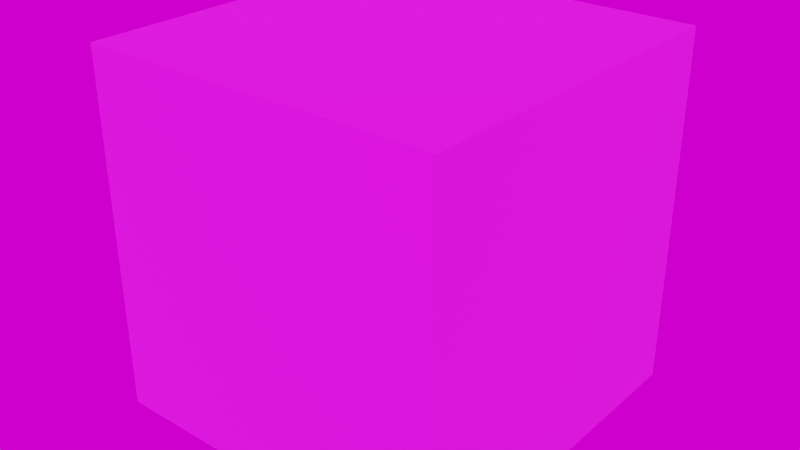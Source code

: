 # Source: blend.blend  (saved by Blender 3.3.6; exported with 4.5.12 LTS)
import bpy
from mathutils import Matrix  # noqa: F401  (used for matrix-valued properties, if any)

bpy.ops.wm.read_factory_settings(use_empty=True)
scene = bpy.context.scene
scene.name = 'Scene'

# ---- collections
col_collection = bpy.data.collections.new('Collection'); scene.collection.children.link(col_collection)

# ---- images (referenced by path relative to the original .blend; pixels are not part of the script)
import os
ASSET_DIR = os.environ.get("B2B_ASSET_DIR", "")  # directory of the original .blend (textures are referenced by path, not embedded)
HERE = os.path.dirname(os.path.abspath(__file__))  # packed textures are extracted next to this script under _unpacked/

def load_image(name, relpath, width, height, colorspace="sRGB"):
    """Load a texture the original file referenced (path relative to the .blend, or extracted next to this script)."""
    p = next((c for c in (os.path.join(HERE, relpath), os.path.join(ASSET_DIR, relpath)) if relpath and os.path.exists(c)), "")
    if p:
        img = bpy.data.images.load(p, check_existing=True)
        img.name = name
    else:  # same state as the original file: an image datablock whose file is absent (Cycles renders it pink)
        img = bpy.data.images.new(name, width, height)
        img.source = "FILE"
        img.filepath = "//" + (relpath or name)
    img.colorspace_settings.name = colorspace
    return img
img_barkdecidious0194_7_s_jpg = load_image('BarkDecidious0194_7_S.jpg', '1f9jtr180dxk-Tree1ByTyroSmith/Tree1/BarkDecidious0194_7_S.jpg', 1024, 1024, 'sRGB')
img_courtyard_exr = load_image('courtyard.exr', 'courtyard.exr', 1024, 1024, 'Linear Rec.709')

# ---- materials (node trees are filled in below, after node groups)
mat_material = bpy.data.materials.new('Material')
mat_material.alpha_threshold = 0.0
mat_material.use_transparent_shadow = False
mat_material.roughness = 0.5
mat_material.line_color = (0.0, 0.0, 0.0, 1.0)

# ---- material node trees
mat_material.use_nodes = True; mat_material.node_tree.nodes.clear()
_N = mat_material.node_tree.nodes; _L = mat_material.node_tree.links
n0 = _N.new('ShaderNodeOutputMaterial'); n0.name = 'Material Output'; n0.location = (300, 300)
n1 = _N.new('ShaderNodeBsdfPrincipled'); n1.name = 'Principled BSDF'; n1.location = (10, 300)
n1.distribution = 'GGX'
n1.subsurface_method = 'RANDOM_WALK_SKIN'
n1.inputs[2].default_value = 5.0
n1.inputs[3].default_value = 1.45
n1.inputs[27].default_value = (0.0, 0.0, 0.0, 1.0)
n1.inputs[28].default_value = 1.0
n2 = _N.new('ShaderNodeTexImage'); n2.name = 'Image Texture'; n2.location = (-369, 297)
n2.image = img_barkdecidious0194_7_s_jpg
_L.new(n1.outputs[0], n0.inputs[0])
_L.new(n2.outputs[0], n1.inputs[0])
n0.is_active_output = True

# ---- world
world_world = bpy.data.worlds.new('World'); scene.world = world_world
world_world.use_nodes = True; world_world.node_tree.nodes.clear()
_N = world_world.node_tree.nodes; _L = world_world.node_tree.links
n0 = _N.new('ShaderNodeOutputWorld'); n0.name = 'World Output'; n0.location = (300, 300)
n1 = _N.new('ShaderNodeBackground'); n1.name = 'Background'; n1.location = (10, 300)
n2 = _N.new('ShaderNodeTexEnvironment'); n2.name = 'Environment Texture'; n2.location = (-293, 256)
n2.image = img_courtyard_exr
_L.new(n1.outputs[0], n0.inputs[0])
_L.new(n2.outputs[0], n1.inputs[0])
n0.is_active_output = True
world_world.color = (0.05088, 0.05088, 0.05088)
world_world.use_sun_shadow = False
world_world.sun_shadow_jitter_overblur = 0.0

# ---- meshes
me_cube = bpy.data.meshes.new('Cube')
me_cube.from_pydata([(1.0, 1.0, 1.0), (1.0, 1.0, -1.0), (1.0, -1.0, 1.0), (1.0, -1.0, -1.0), (-1.0, 1.0, 1.0), (-1.0, 1.0, -1.0), (-1.0, -1.0, 1.0), (-1.0, -1.0, -1.0)], [], [(0, 4, 6, 2), (3, 2, 6, 7), (7, 6, 4, 5), (5, 1, 3, 7), (1, 0, 2, 3), (5, 4, 0, 1)])
_uv = me_cube.uv_layers.new(name='UVMap')
_uv.uv.foreach_set('vector', [0.625, 0.5, 0.875, 0.5, 0.875, 0.75, 0.625, 0.75, 0.375, 0.75, 0.625, 0.75, 0.625, 1.0, 0.375, 1.0, 0.375, 0.0, 0.625, 0.0, 0.625, 0.25, 0.375, 0.25, 0.125, 0.5, 0.375, 0.5, 0.375, 0.75, 0.125, 0.75, 0.375, 0.5, 0.625, 0.5, 0.625, 0.75, 0.375, 0.75, 0.375, 0.25, 0.625, 0.25, 0.625, 0.5, 0.375, 0.5])
me_cube.materials.append(mat_material)
me_cube.use_mirror_vertex_groups = False
me_cube.update()

# ---- objects
ob_cube = bpy.data.objects.new('Cube', me_cube)

# ---- transforms, parenting, visibility, modifiers, constraints
ob_cube.location = (0.0, 0.0, 0.0)
ob_cube.lock_rotations_4d = False
ob_cube.empty_display_type = 'ARROWS'
ob_cube.lineart.crease_threshold = 0.0

# ---- collection membership
col_collection.objects.link(ob_cube)

# ---- scene / render settings (as saved in the file)
scene.frame_start = 1; scene.frame_end = 250; scene.frame_set(1)
scene.render.engine = 'BLENDER_EEVEE_NEXT'
scene.render.film_transparent = True
scene.cycles.sampling_pattern = 'TABULATED_SOBOL'
scene.cycles.use_light_tree = False
scene.view_settings.view_transform = 'Filmic'
bpy.context.view_layer.update()

# ---- added for rendering (the .blend has no active camera and no usable light): camera, sun
cam_auto = bpy.data.cameras.new('AutoCamera')
cam_auto.lens = 50.0
cam_auto.sensor_width = 36.0
cam_auto.clip_end = 1000.0
ob_auto_camera = bpy.data.objects.new('AutoCamera', cam_auto)
scene.collection.objects.link(ob_auto_camera)
ob_auto_camera.location = (3.20507, -3.84609, 2.56406)
ob_auto_camera.rotation_euler = (1.09748, -7.21219e-08, 0.694738)
scene.camera = ob_auto_camera
light_auto_sun = bpy.data.lights.new('AutoSun', 'SUN')
light_auto_sun.energy = 3.0
light_auto_sun.angle = 0.0523599
ob_auto_sun = bpy.data.objects.new('AutoSun', light_auto_sun)
scene.collection.objects.link(ob_auto_sun)
ob_auto_sun.rotation_euler = (0.872665, 0.174533, 0.523599)
bpy.context.view_layer.update()

